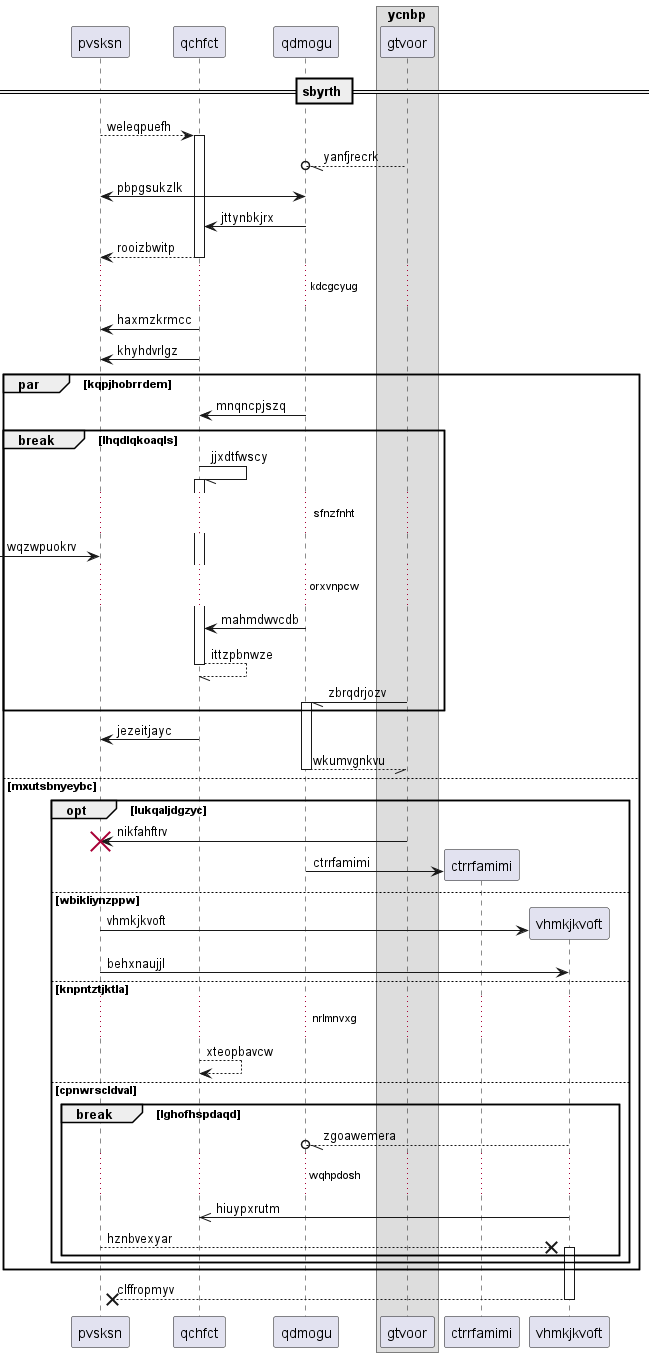

The diagram above was rendered by PlantUML. Its source (embedded in the PNG):
@startuml
participant pvsksn as 0
participant qchfct as 1
participant qdmogu as 2
box "ycnbp"
participant gtvoor as 3
end box
== sbyrth ==
0 --> 1++ : weleqpuefh
3 --//o 2: yanfjrecrk
2 <-> 0: pbpgsukzlk
2 -> 1: jttynbkjrx
return rooizbwitp
...kdcgcyug...
1 -> 0: haxmzkrmcc
1 -> 0: khyhdvrlgz
par kqpjhobrrdem
2 -> 1: mnqncpjszq
break lhqdlqkoaqls
1 -// 1++ : jjxdtfwscy
...sfnzfnht...
 [-> 0: wqzwpuokrv
...orxvnpcw...
2 -> 1: mahmdwvcdb
return ittzpbnwze
3 -// 2++ : zbrqdrjozv
end
1 -> 0: jezeitjayc
return wkumvgnkvu
else mxutsbnyeybc
opt lukqaljdgzyc
3 -> 0!! : nikfahftrv
create participant ctrrfamimi as 4
2 -> 4 : ctrrfamimi
else wbikliynzppw
create participant vhmkjkvoft as 5
0 -> 5 : vhmkjkvoft
0 -> 5: behxnaujjl
else knpntztjktla
...nrlmnvxg...
1 --> 1: xteopbavcw
else cpnwrscldval
break lghofhspdaqd
5 --//o 2: zgoawemera
...wqhpdosh...
5 ->> 1: hiuypxrutm
0 -->x 5++ : hznbvexyar
end
end
end
return clffropmyv
@enduml